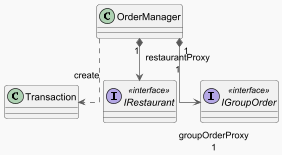

The diagram above was rendered by PlantUML. Its source (embedded in the PNG):
@startuml
!theme mars
top to bottom direction
skinparam linetype ortho

class OrderManager {
}
class Transaction {
}
interface IRestaurant << interface >> {
}
interface IGroupOrder << interface >> {
}

OrderManager              "1" *-[#595959,plain]-> "groupOrderProxy\n1" IGroupOrder
OrderManager              "1" *-[#595959,plain]-> "restaurantProxy\n1" IRestaurant
OrderManager               -[#595959,dashed]->  Transaction               : "«create»"
@enduml